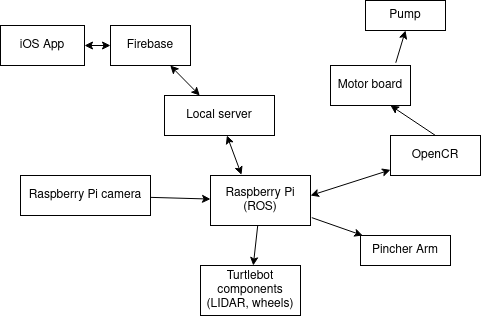

The diagram above was exported from draw.io. Its source (the exported page's mxGraphModel, read from the mxfile embedded in the PNG):
<mxGraphModel dx="771" dy="459" grid="1" gridSize="10" guides="1" tooltips="1" connect="1" arrows="1" fold="1" page="1" pageScale="1" pageWidth="827" pageHeight="1169" math="0" shadow="0">
  <root>
    <mxCell id="0" />
    <mxCell id="1" parent="0" />
    <mxCell id="tfhPjYQebF5QyKXhHtUU-1" value="Raspberry Pi (ROS)" style="rounded=0;whiteSpace=wrap;html=1;" parent="1" vertex="1">
      <mxGeometry x="350" y="260" width="100" height="50" as="geometry" />
    </mxCell>
    <mxCell id="tfhPjYQebF5QyKXhHtUU-2" value="&lt;font style=&quot;font-size: 12px&quot;&gt;OpenCR&lt;/font&gt;" style="rounded=0;whiteSpace=wrap;html=1;" parent="1" vertex="1">
      <mxGeometry x="530" y="220" width="90" height="40" as="geometry" />
    </mxCell>
    <mxCell id="tfhPjYQebF5QyKXhHtUU-4" value="" style="endArrow=classic;startArrow=classic;html=1;" parent="1" target="tfhPjYQebF5QyKXhHtUU-2" edge="1">
      <mxGeometry width="50" height="50" relative="1" as="geometry">
        <mxPoint x="450" y="280" as="sourcePoint" />
        <mxPoint x="500" y="230" as="targetPoint" />
      </mxGeometry>
    </mxCell>
    <mxCell id="tfhPjYQebF5QyKXhHtUU-5" value="iOS App" style="rounded=0;whiteSpace=wrap;html=1;" parent="1" vertex="1">
      <mxGeometry x="140" y="110" width="84" height="40" as="geometry" />
    </mxCell>
    <mxCell id="tfhPjYQebF5QyKXhHtUU-6" value="" style="endArrow=classic;startArrow=classic;html=1;exitX=0.31;exitY=-0.014;exitDx=0;exitDy=0;exitPerimeter=0;" parent="1" source="tfhPjYQebF5QyKXhHtUU-1" target="3mZjA20KmaU5y810NUVH-1" edge="1">
      <mxGeometry width="50" height="50" relative="1" as="geometry">
        <mxPoint x="400" y="270" as="sourcePoint" />
        <mxPoint x="340" y="220" as="targetPoint" />
      </mxGeometry>
    </mxCell>
    <mxCell id="tfhPjYQebF5QyKXhHtUU-7" value="Firebase" style="rounded=0;whiteSpace=wrap;html=1;" parent="1" vertex="1">
      <mxGeometry x="250" y="110" width="80" height="40" as="geometry" />
    </mxCell>
    <mxCell id="tfhPjYQebF5QyKXhHtUU-9" value="Pump" style="rounded=0;whiteSpace=wrap;html=1;" parent="1" vertex="1">
      <mxGeometry x="505" y="85" width="80" height="30" as="geometry" />
    </mxCell>
    <mxCell id="tfhPjYQebF5QyKXhHtUU-10" value="Motor board" style="rounded=0;whiteSpace=wrap;html=1;" parent="1" vertex="1">
      <mxGeometry x="470" y="150" width="80" height="40" as="geometry" />
    </mxCell>
    <mxCell id="tfhPjYQebF5QyKXhHtUU-11" value="" style="endArrow=classic;html=1;entryX=0.75;entryY=1;entryDx=0;entryDy=0;exitX=0.5;exitY=0;exitDx=0;exitDy=0;" parent="1" source="tfhPjYQebF5QyKXhHtUU-2" target="tfhPjYQebF5QyKXhHtUU-10" edge="1">
      <mxGeometry width="50" height="50" relative="1" as="geometry">
        <mxPoint x="570" y="180" as="sourcePoint" />
        <mxPoint x="620" y="130" as="targetPoint" />
      </mxGeometry>
    </mxCell>
    <mxCell id="tfhPjYQebF5QyKXhHtUU-12" value="" style="endArrow=classic;html=1;entryX=0.5;entryY=1;entryDx=0;entryDy=0;exitX=0.816;exitY=-0.068;exitDx=0;exitDy=0;exitPerimeter=0;" parent="1" source="tfhPjYQebF5QyKXhHtUU-10" target="tfhPjYQebF5QyKXhHtUU-9" edge="1">
      <mxGeometry width="50" height="50" relative="1" as="geometry">
        <mxPoint x="400" y="220" as="sourcePoint" />
        <mxPoint x="450" y="170" as="targetPoint" />
      </mxGeometry>
    </mxCell>
    <mxCell id="tfhPjYQebF5QyKXhHtUU-13" value="Raspberry Pi camera" style="rounded=0;whiteSpace=wrap;html=1;" parent="1" vertex="1">
      <mxGeometry x="160" y="260" width="130" height="40" as="geometry" />
    </mxCell>
    <mxCell id="tfhPjYQebF5QyKXhHtUU-14" value="" style="endArrow=classic;html=1;" parent="1" source="tfhPjYQebF5QyKXhHtUU-13" target="tfhPjYQebF5QyKXhHtUU-1" edge="1">
      <mxGeometry width="50" height="50" relative="1" as="geometry">
        <mxPoint x="290" y="330" as="sourcePoint" />
        <mxPoint x="340" y="280" as="targetPoint" />
      </mxGeometry>
    </mxCell>
    <mxCell id="tfhPjYQebF5QyKXhHtUU-15" value="" style="endArrow=classic;html=1;exitX=1.013;exitY=0.843;exitDx=0;exitDy=0;exitPerimeter=0;" parent="1" source="tfhPjYQebF5QyKXhHtUU-1" target="tfhPjYQebF5QyKXhHtUU-16" edge="1">
      <mxGeometry width="50" height="50" relative="1" as="geometry">
        <mxPoint x="450" y="380" as="sourcePoint" />
        <mxPoint x="500" y="330" as="targetPoint" />
      </mxGeometry>
    </mxCell>
    <mxCell id="tfhPjYQebF5QyKXhHtUU-16" value="Pincher Arm" style="rounded=0;whiteSpace=wrap;html=1;" parent="1" vertex="1">
      <mxGeometry x="500" y="320" width="90" height="30" as="geometry" />
    </mxCell>
    <mxCell id="tfhPjYQebF5QyKXhHtUU-17" value="" style="endArrow=classic;html=1;" parent="1" source="tfhPjYQebF5QyKXhHtUU-1" target="tfhPjYQebF5QyKXhHtUU-18" edge="1">
      <mxGeometry width="50" height="50" relative="1" as="geometry">
        <mxPoint x="380" y="390" as="sourcePoint" />
        <mxPoint x="430" y="340" as="targetPoint" />
      </mxGeometry>
    </mxCell>
    <mxCell id="tfhPjYQebF5QyKXhHtUU-18" value="Turtlebot components (LIDAR, wheels)" style="rounded=0;whiteSpace=wrap;html=1;" parent="1" vertex="1">
      <mxGeometry x="340" y="350" width="100" height="50" as="geometry" />
    </mxCell>
    <mxCell id="3mZjA20KmaU5y810NUVH-1" value="Local server" style="rounded=0;whiteSpace=wrap;html=1;" vertex="1" parent="1">
      <mxGeometry x="304" y="180" width="110" height="40" as="geometry" />
    </mxCell>
    <mxCell id="3mZjA20KmaU5y810NUVH-2" value="" style="endArrow=classic;startArrow=classic;html=1;" edge="1" parent="1" source="3mZjA20KmaU5y810NUVH-1" target="tfhPjYQebF5QyKXhHtUU-7">
      <mxGeometry width="50" height="50" relative="1" as="geometry">
        <mxPoint x="330" y="140" as="sourcePoint" />
        <mxPoint x="380" y="130" as="targetPoint" />
      </mxGeometry>
    </mxCell>
    <mxCell id="3mZjA20KmaU5y810NUVH-3" value="" style="endArrow=classic;startArrow=classic;html=1;" edge="1" parent="1" source="tfhPjYQebF5QyKXhHtUU-5" target="tfhPjYQebF5QyKXhHtUU-7">
      <mxGeometry width="50" height="50" relative="1" as="geometry">
        <mxPoint x="170" y="150" as="sourcePoint" />
        <mxPoint x="220" y="100" as="targetPoint" />
      </mxGeometry>
    </mxCell>
  </root>
</mxGraphModel>